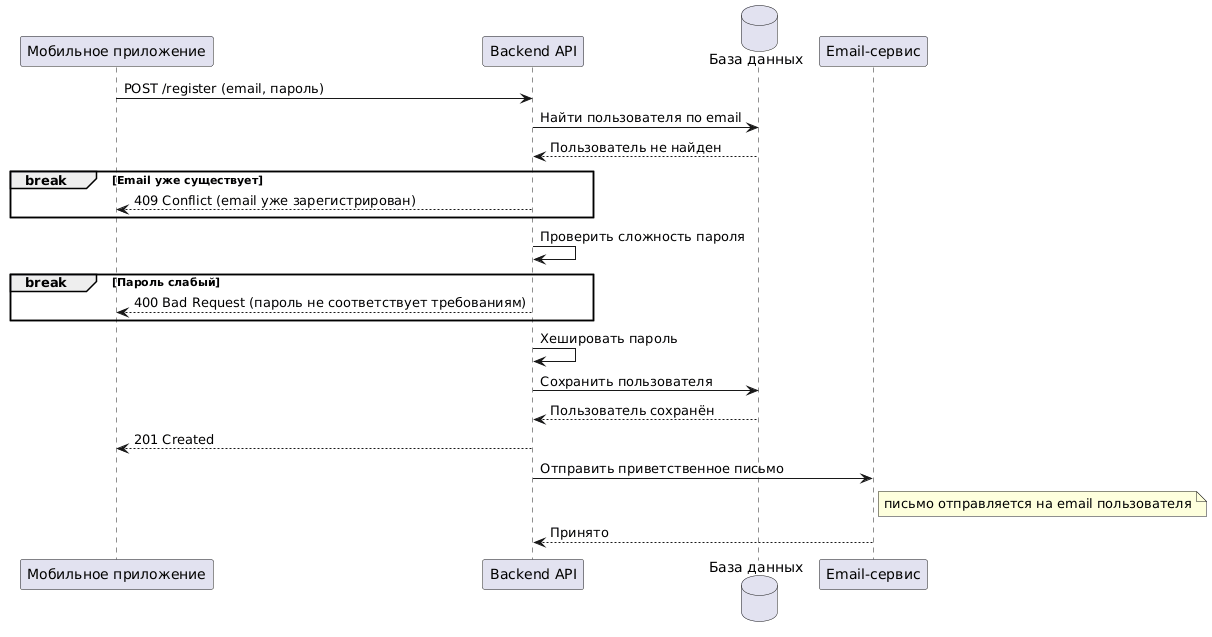

The diagram above was rendered by PlantUML. Its source (embedded in the PNG):
@startuml
participant "Мобильное приложение" as App
participant "Backend API" as API
database "База данных" as DB
participant "Email-сервис" as Mail
 
 App -> API: POST /register (email, пароль)
 API -> DB: Найти пользователя по email
 DB --> API: Пользователь не найден
 break Email уже существует
    API --> App: 409 Conflict (email уже зарегистрирован)
  end
 API -> API: Проверить сложность пароля
break Пароль слабый
    API --> App: 400 Bad Request (пароль не соответствует требованиям)
  end
 API -> API: Хешировать пароль
 API -> DB: Сохранить пользователя
 DB --> API: Пользователь сохранён
 API --> App: 201 Created
 API -> Mail: Отправить приветственное письмо
 note right of Mail: письмо отправляется на email пользователя
 Mail --> API: Принято
@enduml